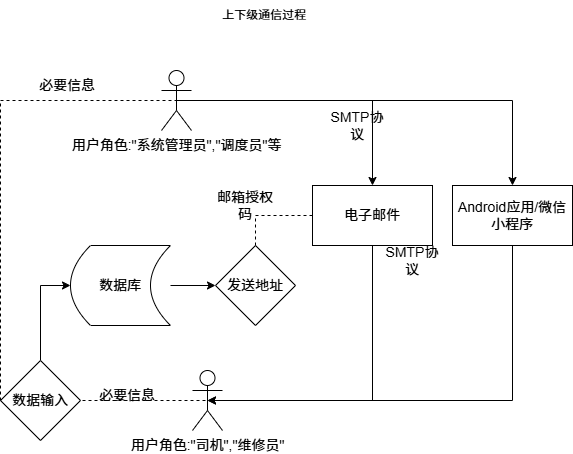

The diagram above was exported from draw.io. Its source (the exported page's mxGraphModel, read from the mxfile embedded in the PNG):
<mxGraphModel dx="778" dy="500" grid="1" gridSize="10" guides="1" tooltips="1" connect="1" arrows="1" fold="1" page="1" pageScale="1" pageWidth="827" pageHeight="1169" math="0" shadow="0">
  <root>
    <mxCell id="0" />
    <mxCell id="1" parent="0" />
    <mxCell id="CleSd_WVxyYx7F5NA22n-1" edge="1" parent="1" source="CleSd_WVxyYx7F5NA22n-3" style="edgeStyle=orthogonalEdgeStyle;rounded=0;orthogonalLoop=1;jettySize=auto;html=1;exitX=0.5;exitY=0.5;exitDx=0;exitDy=0;exitPerimeter=0;fontSize=14;" target="CleSd_WVxyYx7F5NA22n-8">
      <mxGeometry relative="1" as="geometry" />
    </mxCell>
    <mxCell id="CleSd_WVxyYx7F5NA22n-2" edge="1" parent="1" source="CleSd_WVxyYx7F5NA22n-3" style="edgeStyle=orthogonalEdgeStyle;rounded=0;orthogonalLoop=1;jettySize=auto;html=1;exitX=0.5;exitY=0.5;exitDx=0;exitDy=0;exitPerimeter=0;fontSize=14;" target="CleSd_WVxyYx7F5NA22n-17">
      <mxGeometry relative="1" as="geometry" />
    </mxCell>
    <mxCell id="CleSd_WVxyYx7F5NA22n-3" parent="1" style="shape=umlActor;verticalLabelPosition=bottom;verticalAlign=top;html=1;outlineConnect=0;fontSize=14;" value="用户角色:&quot;系统管理员&quot;,&quot;调度员&quot;等" vertex="1">
      <mxGeometry height="60" width="30" x="289" y="100" as="geometry" />
    </mxCell>
    <mxCell id="CleSd_WVxyYx7F5NA22n-4" parent="1" style="shape=umlActor;verticalLabelPosition=bottom;verticalAlign=top;html=1;outlineConnect=0;fontSize=14;" value="用户角色:&quot;司机&quot;,&quot;维修员&quot;" vertex="1">
      <mxGeometry height="60" width="30" x="320" y="400" as="geometry" />
    </mxCell>
    <mxCell id="CleSd_WVxyYx7F5NA22n-5" parent="1" style="text;html=1;whiteSpace=wrap;strokeColor=none;fillColor=none;align=center;verticalAlign=middle;rounded=0;" value="上下级通信过程" vertex="1">
      <mxGeometry height="30" width="100" x="342" y="30" as="geometry" />
    </mxCell>
    <mxCell id="CleSd_WVxyYx7F5NA22n-6" edge="1" parent="1" source="CleSd_WVxyYx7F5NA22n-7" style="edgeStyle=orthogonalEdgeStyle;rounded=0;orthogonalLoop=1;jettySize=auto;html=1;exitX=1;exitY=0.5;exitDx=0;exitDy=0;entryX=0;entryY=0.5;entryDx=0;entryDy=0;fontSize=14;" target="CleSd_WVxyYx7F5NA22n-13">
      <mxGeometry relative="1" as="geometry" />
    </mxCell>
    <mxCell id="CleSd_WVxyYx7F5NA22n-7" parent="1" style="shape=dataStorage;whiteSpace=wrap;html=1;fixedSize=1;fontSize=14;" value="数据库" vertex="1">
      <mxGeometry height="80" width="100" x="198" y="275" as="geometry" />
    </mxCell>
    <mxCell id="CleSd_WVxyYx7F5NA22n-8" parent="1" style="rounded=0;whiteSpace=wrap;html=1;fontSize=14;" value="电子邮件" vertex="1">
      <mxGeometry height="60" width="120" x="440" y="215" as="geometry" />
    </mxCell>
    <mxCell id="CleSd_WVxyYx7F5NA22n-9" edge="1" parent="1" source="CleSd_WVxyYx7F5NA22n-10" style="edgeStyle=orthogonalEdgeStyle;rounded=0;orthogonalLoop=1;jettySize=auto;html=1;exitX=0.5;exitY=0;exitDx=0;exitDy=0;entryX=0;entryY=0.5;entryDx=0;entryDy=0;fontSize=14;" target="CleSd_WVxyYx7F5NA22n-7">
      <mxGeometry relative="1" as="geometry" />
    </mxCell>
    <mxCell id="CleSd_WVxyYx7F5NA22n-10" parent="1" style="rhombus;whiteSpace=wrap;html=1;fontSize=14;" value="数据输入" vertex="1">
      <mxGeometry height="80" width="80" x="128" y="390" as="geometry" />
    </mxCell>
    <mxCell id="CleSd_WVxyYx7F5NA22n-11" parent="1" style="text;html=1;whiteSpace=wrap;strokeColor=none;fillColor=none;align=center;verticalAlign=middle;rounded=0;fontSize=14;" value="SMTP协议" vertex="1">
      <mxGeometry height="30" width="60" x="455" y="140" as="geometry" />
    </mxCell>
    <mxCell id="CleSd_WVxyYx7F5NA22n-12" parent="1" style="text;html=1;whiteSpace=wrap;strokeColor=none;fillColor=none;align=center;verticalAlign=middle;rounded=0;fontSize=14;" value="SMTP协议" vertex="1">
      <mxGeometry height="30" width="60" x="510" y="275" as="geometry" />
    </mxCell>
    <mxCell id="CleSd_WVxyYx7F5NA22n-13" parent="1" style="rhombus;whiteSpace=wrap;html=1;fontSize=14;" value="发送地址" vertex="1">
      <mxGeometry height="80" width="80" x="343" y="275" as="geometry" />
    </mxCell>
    <mxCell id="CleSd_WVxyYx7F5NA22n-14" edge="1" parent="1" source="CleSd_WVxyYx7F5NA22n-8" style="edgeStyle=orthogonalEdgeStyle;rounded=0;orthogonalLoop=1;jettySize=auto;html=1;exitX=0.5;exitY=1;exitDx=0;exitDy=0;entryX=0.5;entryY=0.5;entryDx=0;entryDy=0;entryPerimeter=0;fontSize=14;" target="CleSd_WVxyYx7F5NA22n-4">
      <mxGeometry relative="1" as="geometry">
        <Array as="points">
          <mxPoint x="500" y="430" />
        </Array>
      </mxGeometry>
    </mxCell>
    <mxCell id="CleSd_WVxyYx7F5NA22n-15" edge="1" parent="1" source="CleSd_WVxyYx7F5NA22n-13" style="endArrow=none;dashed=1;html=1;rounded=0;exitX=0.5;exitY=0;exitDx=0;exitDy=0;entryX=0;entryY=0.5;entryDx=0;entryDy=0;fontSize=14;" target="CleSd_WVxyYx7F5NA22n-8" value="">
      <mxGeometry height="50" relative="1" width="50" as="geometry">
        <Array as="points">
          <mxPoint x="383" y="245" />
        </Array>
        <mxPoint x="350" y="260" as="sourcePoint" />
        <mxPoint x="400" y="210" as="targetPoint" />
      </mxGeometry>
    </mxCell>
    <mxCell id="CleSd_WVxyYx7F5NA22n-16" parent="1" style="text;html=1;whiteSpace=wrap;strokeColor=none;fillColor=none;align=center;verticalAlign=middle;rounded=0;fontSize=14;" value="邮箱授权码" vertex="1">
      <mxGeometry height="30" width="60" x="343" y="220" as="geometry" />
    </mxCell>
    <mxCell id="CleSd_WVxyYx7F5NA22n-17" parent="1" style="rounded=0;whiteSpace=wrap;html=1;fontSize=14;" value="Android应用/微信小程序" vertex="1">
      <mxGeometry height="60" width="120" x="580" y="215" as="geometry" />
    </mxCell>
    <mxCell id="CleSd_WVxyYx7F5NA22n-18" edge="1" parent="1" source="CleSd_WVxyYx7F5NA22n-17" style="edgeStyle=orthogonalEdgeStyle;rounded=0;orthogonalLoop=1;jettySize=auto;html=1;exitX=0.5;exitY=1;exitDx=0;exitDy=0;entryX=0.5;entryY=0.5;entryDx=0;entryDy=0;entryPerimeter=0;fontSize=14;" target="CleSd_WVxyYx7F5NA22n-4">
      <mxGeometry relative="1" as="geometry">
        <Array as="points">
          <mxPoint x="640" y="430" />
        </Array>
      </mxGeometry>
    </mxCell>
    <mxCell id="CleSd_WVxyYx7F5NA22n-19" edge="1" parent="1" style="endArrow=none;dashed=1;html=1;rounded=0;entryX=0.5;entryY=0.5;entryDx=0;entryDy=0;entryPerimeter=0;fontSize=14;" target="CleSd_WVxyYx7F5NA22n-4" value="">
      <mxGeometry height="50" relative="1" width="50" as="geometry">
        <mxPoint x="210" y="430" as="sourcePoint" />
        <mxPoint y="420" as="targetPoint" />
      </mxGeometry>
    </mxCell>
    <mxCell id="CleSd_WVxyYx7F5NA22n-20" parent="1" style="text;html=1;whiteSpace=wrap;strokeColor=none;fillColor=none;align=center;verticalAlign=middle;rounded=0;fontSize=14;" value="必要信息" vertex="1">
      <mxGeometry height="30" width="60" x="225" y="410" as="geometry" />
    </mxCell>
    <mxCell id="CleSd_WVxyYx7F5NA22n-21" edge="1" parent="1" source="CleSd_WVxyYx7F5NA22n-10" style="endArrow=none;dashed=1;html=1;rounded=0;entryX=0.5;entryY=0.5;entryDx=0;entryDy=0;entryPerimeter=0;exitX=0;exitY=0.5;exitDx=0;exitDy=0;fontSize=14;" target="CleSd_WVxyYx7F5NA22n-3" value="">
      <mxGeometry height="50" relative="1" width="50" as="geometry">
        <Array as="points">
          <mxPoint x="128" y="130" />
        </Array>
        <mxPoint x="90" y="260" as="sourcePoint" />
        <mxPoint x="140" y="210" as="targetPoint" />
      </mxGeometry>
    </mxCell>
    <mxCell id="CleSd_WVxyYx7F5NA22n-22" parent="1" style="text;html=1;whiteSpace=wrap;strokeColor=none;fillColor=none;align=center;verticalAlign=middle;rounded=0;fontSize=14;" value="必要信息" vertex="1">
      <mxGeometry height="30" width="60" x="165" y="100" as="geometry" />
    </mxCell>
  </root>
</mxGraphModel>